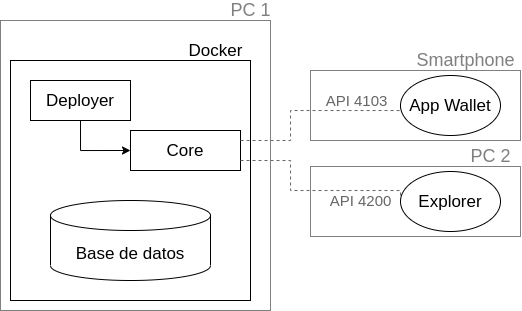

The diagram above was exported from draw.io. Its source (the exported page's mxGraphModel, read from the mxfile embedded in the PNG):
<mxGraphModel dx="539" dy="515" grid="1" gridSize="10" guides="1" tooltips="1" connect="1" arrows="1" fold="1" page="1" pageScale="1" pageWidth="827" pageHeight="1169" math="0" shadow="0">
  <root>
    <mxCell id="0" />
    <mxCell id="1" parent="0" />
    <mxCell id="jBToGC4t8Sr8QAPtm2qp-1" value="" style="whiteSpace=wrap;html=1;aspect=fixed;" parent="1" vertex="1">
      <mxGeometry x="70" y="160" width="240" height="240" as="geometry" />
    </mxCell>
    <mxCell id="jBToGC4t8Sr8QAPtm2qp-2" value="&lt;font style=&quot;font-size: 17px&quot;&gt;Docker&lt;/font&gt;" style="text;html=1;align=center;verticalAlign=middle;resizable=0;points=[];autosize=1;" parent="1" vertex="1">
      <mxGeometry x="240" y="140" width="70" height="20" as="geometry" />
    </mxCell>
    <mxCell id="jBToGC4t8Sr8QAPtm2qp-4" value="&lt;font style=&quot;font-size: 17px&quot;&gt;Core&lt;/font&gt;" style="rounded=0;whiteSpace=wrap;html=1;" parent="1" vertex="1">
      <mxGeometry x="190" y="230" width="110" height="40" as="geometry" />
    </mxCell>
    <mxCell id="jBToGC4t8Sr8QAPtm2qp-6" value="&lt;font style=&quot;font-size: 17px&quot;&gt;Base de datos&lt;/font&gt;" style="shape=cylinder3;whiteSpace=wrap;html=1;boundedLbl=1;backgroundOutline=1;size=15;" parent="1" vertex="1">
      <mxGeometry x="110" y="300" width="160" height="80" as="geometry" />
    </mxCell>
    <mxCell id="jBToGC4t8Sr8QAPtm2qp-10" style="edgeStyle=orthogonalEdgeStyle;rounded=0;orthogonalLoop=1;jettySize=auto;html=1;exitX=0;exitY=0.5;exitDx=0;exitDy=0;entryX=1;entryY=0.25;entryDx=0;entryDy=0;endArrow=none;endFill=0;dashed=1;strokeColor=#666666;" parent="1" source="jBToGC4t8Sr8QAPtm2qp-7" target="jBToGC4t8Sr8QAPtm2qp-4" edge="1">
      <mxGeometry relative="1" as="geometry">
        <Array as="points">
          <mxPoint x="350" y="210" />
          <mxPoint x="350" y="240" />
        </Array>
      </mxGeometry>
    </mxCell>
    <mxCell id="jBToGC4t8Sr8QAPtm2qp-11" value="&lt;font style=&quot;font-size: 15px&quot;&gt;API 4103&lt;/font&gt;" style="edgeLabel;html=1;align=center;verticalAlign=middle;resizable=0;points=[];fontColor=#666666;labelBackgroundColor=none;" parent="jBToGC4t8Sr8QAPtm2qp-10" vertex="1" connectable="0">
      <mxGeometry x="-0.3349" y="-1" relative="1" as="geometry">
        <mxPoint x="15.000000000000002" y="-9" as="offset" />
      </mxGeometry>
    </mxCell>
    <mxCell id="jBToGC4t8Sr8QAPtm2qp-13" style="edgeStyle=orthogonalEdgeStyle;rounded=0;orthogonalLoop=1;jettySize=auto;html=1;exitX=0;exitY=0.5;exitDx=0;exitDy=0;entryX=1;entryY=0.75;entryDx=0;entryDy=0;dashed=1;endArrow=none;endFill=0;strokeColor=#666666;fontColor=#666666;" parent="1" source="jBToGC4t8Sr8QAPtm2qp-8" target="jBToGC4t8Sr8QAPtm2qp-4" edge="1">
      <mxGeometry relative="1" as="geometry">
        <Array as="points">
          <mxPoint x="350" y="290" />
          <mxPoint x="350" y="260" />
        </Array>
      </mxGeometry>
    </mxCell>
    <mxCell id="jBToGC4t8Sr8QAPtm2qp-14" value="&lt;span style=&quot;font-size: 15px;&quot;&gt;API 4200&lt;br&gt;&lt;/span&gt;" style="edgeLabel;html=1;align=center;verticalAlign=middle;resizable=0;points=[];fontColor=#666666;labelBackgroundColor=none;" parent="jBToGC4t8Sr8QAPtm2qp-13" vertex="1" connectable="0">
      <mxGeometry x="-0.2488" y="-2" relative="1" as="geometry">
        <mxPoint x="23.67" y="12" as="offset" />
      </mxGeometry>
    </mxCell>
    <mxCell id="jBToGC4t8Sr8QAPtm2qp-8" value="&lt;font style=&quot;font-size: 17px&quot;&gt;Explorer&lt;/font&gt;" style="ellipse;whiteSpace=wrap;html=1;" parent="1" vertex="1">
      <mxGeometry x="460" y="271" width="100" height="60" as="geometry" />
    </mxCell>
    <mxCell id="jBToGC4t8Sr8QAPtm2qp-7" value="&lt;font style=&quot;font-size: 17px&quot;&gt;App Wallet&lt;/font&gt;" style="ellipse;whiteSpace=wrap;html=1;" parent="1" vertex="1">
      <mxGeometry x="460" y="175" width="100" height="60" as="geometry" />
    </mxCell>
    <mxCell id="PSgg59ee7Axyzibqe0fO-2" style="edgeStyle=orthogonalEdgeStyle;rounded=0;orthogonalLoop=1;jettySize=auto;html=1;exitX=0.5;exitY=1;exitDx=0;exitDy=0;entryX=0;entryY=0.5;entryDx=0;entryDy=0;" parent="1" source="PSgg59ee7Axyzibqe0fO-1" target="jBToGC4t8Sr8QAPtm2qp-4" edge="1">
      <mxGeometry relative="1" as="geometry" />
    </mxCell>
    <mxCell id="PSgg59ee7Axyzibqe0fO-1" value="&lt;font style=&quot;font-size: 17px&quot;&gt;Deployer&lt;/font&gt;" style="rounded=0;whiteSpace=wrap;html=1;" parent="1" vertex="1">
      <mxGeometry x="90" y="180" width="100" height="40" as="geometry" />
    </mxCell>
    <mxCell id="IB4MiSCDl7dp1betw4d--1" value="" style="rounded=0;whiteSpace=wrap;html=1;fillColor=none;strokeColor=#808080;" parent="1" vertex="1">
      <mxGeometry x="60" y="120" width="270" height="290" as="geometry" />
    </mxCell>
    <mxCell id="IB4MiSCDl7dp1betw4d--2" value="&lt;font style=&quot;font-size: 18px&quot; color=&quot;#808080&quot;&gt;PC 1&lt;/font&gt;" style="text;html=1;align=center;verticalAlign=middle;resizable=0;points=[];autosize=1;" parent="1" vertex="1">
      <mxGeometry x="280" y="100" width="60" height="20" as="geometry" />
    </mxCell>
    <mxCell id="aOXVl1erkKmfLN9dTeeh-1" value="" style="rounded=0;whiteSpace=wrap;html=1;gradientColor=#ffffff;fillColor=none;strokeColor=#808080;" parent="1" vertex="1">
      <mxGeometry x="370" y="170" width="210" height="70" as="geometry" />
    </mxCell>
    <mxCell id="aOXVl1erkKmfLN9dTeeh-2" value="&lt;font color=&quot;#808080&quot;&gt;&lt;span style=&quot;font-size: 18px&quot;&gt;Smartphone&lt;br&gt;&lt;/span&gt;&lt;/font&gt;" style="text;html=1;align=center;verticalAlign=middle;resizable=0;points=[];autosize=1;" parent="1" vertex="1">
      <mxGeometry x="470" y="150" width="110" height="20" as="geometry" />
    </mxCell>
    <mxCell id="tZyCa_EZR5LpF91Pxrey-1" value="" style="rounded=0;whiteSpace=wrap;html=1;fillColor=none;strokeColor=#808080;" vertex="1" parent="1">
      <mxGeometry x="370" y="266" width="210" height="70" as="geometry" />
    </mxCell>
    <mxCell id="tZyCa_EZR5LpF91Pxrey-2" value="&lt;font style=&quot;font-size: 18px&quot; color=&quot;#808080&quot;&gt;PC 2&lt;/font&gt;" style="text;html=1;align=center;verticalAlign=middle;resizable=0;points=[];autosize=1;" vertex="1" parent="1">
      <mxGeometry x="520" y="246" width="60" height="20" as="geometry" />
    </mxCell>
  </root>
</mxGraphModel>